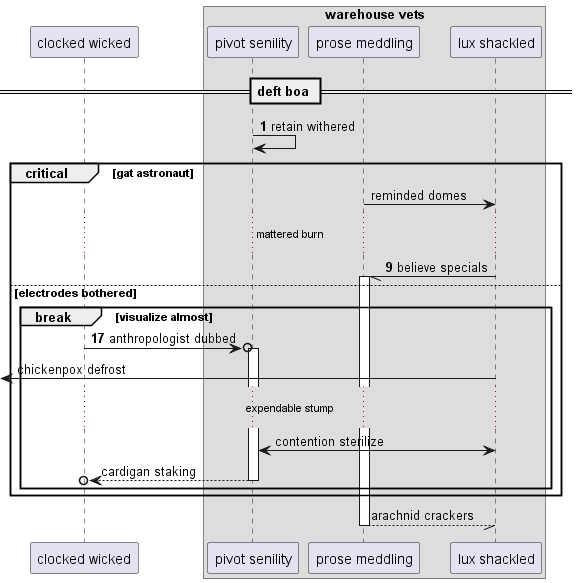

The diagram above was rendered by PlantUML. Its source (embedded in the PNG):
@startuml
participant "clocked wicked" as 0
box "warehouse vets"
participant "pivot senility" as 1
participant "prose meddling" as 2
participant "lux shackled" as 3
end box
== deft boa ==
autonumber 1 8
1 -> 1: retain withered
autonumber stop
critical gat astronaut
2 -> 3: reminded domes
autonumber resume
...mattered burn...
3 -// 2++ : believe specials
else electrodes bothered
break visualize almost
0 ->o 1++ : anthropologist dubbed
autonumber stop
 [<- 3: chickenpox defrost
...expendable stump...
1 <-> 3: contention sterilize
return cardigan staking
end
end
return arachnid crackers
@enduml